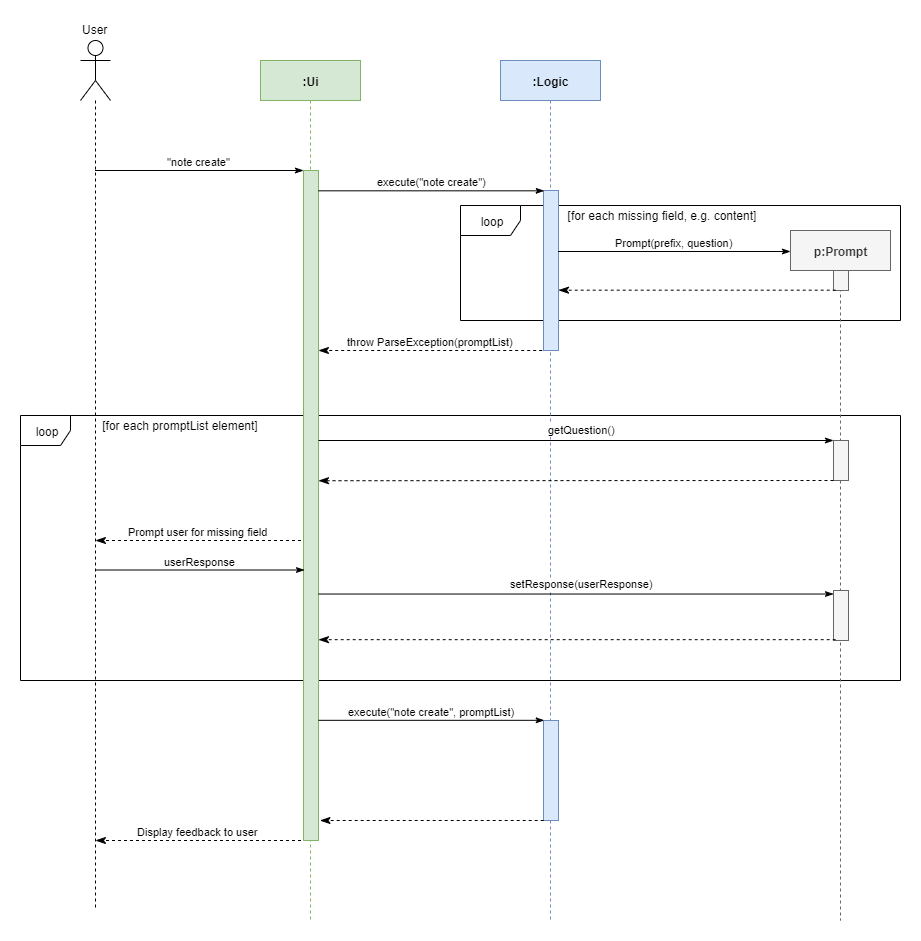

The diagram above was exported from draw.io. Its source (the exported page's mxGraphModel, read from the mxfile embedded in the PNG):
<mxGraphModel dx="1024" dy="555" grid="1" gridSize="10" guides="1" tooltips="1" connect="1" arrows="1" fold="1" page="1" pageScale="1" pageWidth="1400" pageHeight="850" math="0" shadow="0">
  <root>
    <mxCell id="0" />
    <mxCell id="1" parent="0" />
    <mxCell id="VGQ0peE4Gv6oDsMZKPSW-5" value="loop" style="shape=umlFrame;whiteSpace=wrap;html=1;" parent="1" vertex="1">
      <mxGeometry x="510" y="255" width="440" height="115" as="geometry" />
    </mxCell>
    <mxCell id="VGQ0peE4Gv6oDsMZKPSW-2" value="loop" style="shape=umlFrame;whiteSpace=wrap;html=1;width=50;height=30;" parent="1" vertex="1">
      <mxGeometry x="70" y="465" width="880" height="265" as="geometry" />
    </mxCell>
    <mxCell id="bbHcRaNP8I7azzrR0Iau-1" value="" style="shape=umlLifeline;participant=umlActor;perimeter=lifelinePerimeter;whiteSpace=wrap;html=1;container=1;collapsible=0;recursiveResize=0;verticalAlign=top;spacingTop=36;labelBackgroundColor=#ffffff;outlineConnect=0;size=60;" parent="1" vertex="1">
      <mxGeometry x="130" y="90" width="30" height="870" as="geometry" />
    </mxCell>
    <mxCell id="bbHcRaNP8I7azzrR0Iau-2" value="User" style="text;html=1;resizable=0;points=[];autosize=1;align=center;verticalAlign=top;spacingTop=-4;" parent="1" vertex="1">
      <mxGeometry x="125" y="70" width="40" height="20" as="geometry" />
    </mxCell>
    <mxCell id="bbHcRaNP8I7azzrR0Iau-3" value=":Ui" style="shape=umlLifeline;perimeter=lifelinePerimeter;whiteSpace=wrap;html=1;container=1;collapsible=0;recursiveResize=0;outlineConnect=0;fillColor=#d5e8d4;strokeColor=#82b366;fontStyle=1" parent="1" vertex="1">
      <mxGeometry x="310" y="110" width="100" height="860" as="geometry" />
    </mxCell>
    <mxCell id="bbHcRaNP8I7azzrR0Iau-4" value="" style="html=1;points=[];perimeter=orthogonalPerimeter;fillColor=#d5e8d4;strokeColor=#82b366;" parent="bbHcRaNP8I7azzrR0Iau-3" vertex="1">
      <mxGeometry x="43" y="110" width="15" height="670" as="geometry" />
    </mxCell>
    <mxCell id="bbHcRaNP8I7azzrR0Iau-5" value="&quot;note create&quot;" style="html=1;verticalAlign=bottom;endArrow=classicThin;entryX=0;entryY=0;endFill=1;" parent="1" source="bbHcRaNP8I7azzrR0Iau-1" target="bbHcRaNP8I7azzrR0Iau-4" edge="1">
      <mxGeometry relative="1" as="geometry">
        <mxPoint x="280" y="220" as="sourcePoint" />
      </mxGeometry>
    </mxCell>
    <mxCell id="bbHcRaNP8I7azzrR0Iau-6" value="Prompt user for missing field" style="html=1;verticalAlign=bottom;endArrow=classicThin;dashed=1;endSize=8;endFill=1;" parent="1" edge="1">
      <mxGeometry relative="1" as="geometry">
        <mxPoint x="145" y="590" as="targetPoint" />
        <mxPoint x="350.5" y="590" as="sourcePoint" />
      </mxGeometry>
    </mxCell>
    <mxCell id="bbHcRaNP8I7azzrR0Iau-7" value=":Logic" style="shape=umlLifeline;perimeter=lifelinePerimeter;whiteSpace=wrap;html=1;container=1;collapsible=0;recursiveResize=0;outlineConnect=0;fontStyle=1;fillColor=#dae8fc;strokeColor=#6c8ebf;" parent="1" vertex="1">
      <mxGeometry x="550" y="110" width="100" height="860" as="geometry" />
    </mxCell>
    <mxCell id="VGQ0peE4Gv6oDsMZKPSW-8" value="" style="html=1;points=[];perimeter=orthogonalPerimeter;fillColor=#dae8fc;strokeColor=#6c8ebf;" parent="bbHcRaNP8I7azzrR0Iau-7" vertex="1">
      <mxGeometry x="43" y="660" width="15" height="100" as="geometry" />
    </mxCell>
    <mxCell id="bbHcRaNP8I7azzrR0Iau-9" value="" style="html=1;points=[];perimeter=orthogonalPerimeter;fillColor=#dae8fc;strokeColor=#6c8ebf;" parent="1" vertex="1">
      <mxGeometry x="593" y="240" width="15" height="160" as="geometry" />
    </mxCell>
    <mxCell id="bbHcRaNP8I7azzrR0Iau-10" value="execute(&quot;note create&quot;)" style="html=1;verticalAlign=bottom;endArrow=classicThin;entryX=0.047;entryY=0.002;endFill=1;entryDx=0;entryDy=0;entryPerimeter=0;" parent="1" source="bbHcRaNP8I7azzrR0Iau-4" target="bbHcRaNP8I7azzrR0Iau-9" edge="1">
      <mxGeometry relative="1" as="geometry">
        <mxPoint x="370" y="239" as="sourcePoint" />
        <mxPoint x="542.5" y="239.29998779296886" as="targetPoint" />
      </mxGeometry>
    </mxCell>
    <mxCell id="bbHcRaNP8I7azzrR0Iau-12" value="throw ParseException(promptList)" style="html=1;verticalAlign=bottom;endArrow=classicThin;dashed=1;endSize=8;exitX=-0.087;exitY=1;exitDx=0;exitDy=0;exitPerimeter=0;endFill=1;" parent="1" source="bbHcRaNP8I7azzrR0Iau-9" target="bbHcRaNP8I7azzrR0Iau-4" edge="1">
      <mxGeometry relative="1" as="geometry">
        <mxPoint x="370" y="410" as="targetPoint" />
        <mxPoint x="364" y="440.0099877929688" as="sourcePoint" />
      </mxGeometry>
    </mxCell>
    <mxCell id="bbHcRaNP8I7azzrR0Iau-15" value="userResponse" style="html=1;verticalAlign=bottom;endArrow=classicThin;entryX=0;entryY=0;endFill=1;" parent="1" edge="1">
      <mxGeometry relative="1" as="geometry">
        <mxPoint x="145.5" y="619.5000000000001" as="sourcePoint" />
        <mxPoint x="354" y="619.5000000000001" as="targetPoint" />
      </mxGeometry>
    </mxCell>
    <mxCell id="bbHcRaNP8I7azzrR0Iau-16" value="p:Prompt" style="shape=umlLifeline;perimeter=lifelinePerimeter;whiteSpace=wrap;html=1;container=1;collapsible=0;recursiveResize=0;outlineConnect=0;fontStyle=1;fillColor=#f5f5f5;strokeColor=#666666;fontColor=#333333;" parent="1" vertex="1">
      <mxGeometry x="840" y="280" width="100" height="690" as="geometry" />
    </mxCell>
    <mxCell id="bbHcRaNP8I7azzrR0Iau-17" value="Prompt(prefix, question)" style="html=1;verticalAlign=bottom;endArrow=classicThin;endFill=1;" parent="bbHcRaNP8I7azzrR0Iau-16" edge="1">
      <mxGeometry relative="1" as="geometry">
        <mxPoint x="-232.5" y="21" as="sourcePoint" />
        <mxPoint y="21" as="targetPoint" />
      </mxGeometry>
    </mxCell>
    <mxCell id="bbHcRaNP8I7azzrR0Iau-19" value="" style="html=1;points=[];perimeter=orthogonalPerimeter;fillColor=#f5f5f5;strokeColor=#666666;fontColor=#333333;" parent="bbHcRaNP8I7azzrR0Iau-16" vertex="1">
      <mxGeometry x="43" y="40" width="15" height="20" as="geometry" />
    </mxCell>
    <mxCell id="bbHcRaNP8I7azzrR0Iau-20" value="" style="html=1;points=[];perimeter=orthogonalPerimeter;fillColor=#f5f5f5;strokeColor=#666666;fontColor=#333333;" parent="bbHcRaNP8I7azzrR0Iau-16" vertex="1">
      <mxGeometry x="43" y="360" width="15" height="50" as="geometry" />
    </mxCell>
    <mxCell id="o1SoVDXQjynd72UAbaXG-1" value="" style="html=1;points=[];perimeter=orthogonalPerimeter;fillColor=#f5f5f5;strokeColor=#666666;fontColor=#333333;" vertex="1" parent="bbHcRaNP8I7azzrR0Iau-16">
      <mxGeometry x="43" y="210" width="15" height="40" as="geometry" />
    </mxCell>
    <mxCell id="bbHcRaNP8I7azzrR0Iau-18" value="" style="html=1;verticalAlign=bottom;endArrow=classicThin;dashed=1;endSize=8;endFill=1;exitX=0.147;exitY=0.984;exitDx=0;exitDy=0;exitPerimeter=0;" parent="1" source="bbHcRaNP8I7azzrR0Iau-19" target="bbHcRaNP8I7azzrR0Iau-9" edge="1">
      <mxGeometry relative="1" as="geometry">
        <mxPoint x="377.5" y="420" as="targetPoint" />
        <mxPoint x="880" y="360" as="sourcePoint" />
      </mxGeometry>
    </mxCell>
    <mxCell id="VGQ0peE4Gv6oDsMZKPSW-3" value="setResponse(userResponse)" style="html=1;verticalAlign=bottom;endArrow=classicThin;endFill=1;exitX=1.007;exitY=0.112;exitDx=0;exitDy=0;exitPerimeter=0;" parent="1" target="bbHcRaNP8I7azzrR0Iau-20" edge="1">
      <mxGeometry x="0.0223" y="2" relative="1" as="geometry">
        <mxPoint x="368.105" y="643.52" as="sourcePoint" />
        <mxPoint x="881" y="640" as="targetPoint" />
        <mxPoint as="offset" />
      </mxGeometry>
    </mxCell>
    <mxCell id="VGQ0peE4Gv6oDsMZKPSW-4" value="[for each promptList element]" style="text;html=1;strokeColor=none;fillColor=none;align=center;verticalAlign=middle;whiteSpace=wrap;rounded=0;" parent="1" vertex="1">
      <mxGeometry x="150" y="465" width="160" height="20" as="geometry" />
    </mxCell>
    <mxCell id="VGQ0peE4Gv6oDsMZKPSW-6" value="[for each missing field, e.g. content]" style="text;html=1;strokeColor=none;fillColor=none;align=center;verticalAlign=middle;whiteSpace=wrap;rounded=0;" parent="1" vertex="1">
      <mxGeometry x="593" y="255" width="237" height="20" as="geometry" />
    </mxCell>
    <mxCell id="VGQ0peE4Gv6oDsMZKPSW-7" value="" style="html=1;verticalAlign=bottom;endArrow=classicThin;dashed=1;endSize=8;endFill=1;exitX=0.147;exitY=0.984;exitDx=0;exitDy=0;exitPerimeter=0;" parent="1" edge="1">
      <mxGeometry relative="1" as="geometry">
        <mxPoint x="368" y="689.1799999999998" as="targetPoint" />
        <mxPoint x="885.2049999999999" y="689.18" as="sourcePoint" />
      </mxGeometry>
    </mxCell>
    <mxCell id="VGQ0peE4Gv6oDsMZKPSW-9" value="execute(&quot;note create&quot;, promptList)" style="html=1;verticalAlign=bottom;endArrow=classicThin;entryX=0.047;entryY=0.002;endFill=1;entryDx=0;entryDy=0;entryPerimeter=0;" parent="1" edge="1">
      <mxGeometry relative="1" as="geometry">
        <mxPoint x="368" y="769.82" as="sourcePoint" />
        <mxPoint x="593.7049999999999" y="769.82" as="targetPoint" />
      </mxGeometry>
    </mxCell>
    <mxCell id="VGQ0peE4Gv6oDsMZKPSW-10" value="" style="html=1;verticalAlign=bottom;endArrow=classicThin;dashed=1;endSize=8;exitX=-0.087;exitY=1;exitDx=0;exitDy=0;exitPerimeter=0;endFill=1;" parent="1" edge="1">
      <mxGeometry relative="1" as="geometry">
        <mxPoint x="369.5" y="870" as="targetPoint" />
        <mxPoint x="593.1949999999999" y="870" as="sourcePoint" />
      </mxGeometry>
    </mxCell>
    <mxCell id="VGQ0peE4Gv6oDsMZKPSW-11" value="Display feedback to user" style="html=1;verticalAlign=bottom;endArrow=classicThin;dashed=1;endSize=8;endFill=1;" parent="1" edge="1">
      <mxGeometry relative="1" as="geometry">
        <mxPoint x="145" y="890" as="targetPoint" />
        <mxPoint x="350.5" y="890" as="sourcePoint" />
      </mxGeometry>
    </mxCell>
    <mxCell id="o1SoVDXQjynd72UAbaXG-2" value="getQuestion()" style="html=1;verticalAlign=bottom;endArrow=classicThin;endFill=1;" edge="1" parent="1" target="o1SoVDXQjynd72UAbaXG-1">
      <mxGeometry x="0.0223" y="2" relative="1" as="geometry">
        <mxPoint x="368" y="490" as="sourcePoint" />
        <mxPoint x="673.5" y="490" as="targetPoint" />
        <mxPoint as="offset" />
      </mxGeometry>
    </mxCell>
    <mxCell id="o1SoVDXQjynd72UAbaXG-3" value="" style="html=1;verticalAlign=bottom;endArrow=classicThin;dashed=1;endSize=8;endFill=1;entryX=1;entryY=0.463;entryDx=0;entryDy=0;entryPerimeter=0;" edge="1" parent="1" source="o1SoVDXQjynd72UAbaXG-1" target="bbHcRaNP8I7azzrR0Iau-4">
      <mxGeometry relative="1" as="geometry">
        <mxPoint x="368" y="514.1799999999998" as="targetPoint" />
        <mxPoint x="669.5" y="514.1799999999998" as="sourcePoint" />
      </mxGeometry>
    </mxCell>
  </root>
</mxGraphModel>